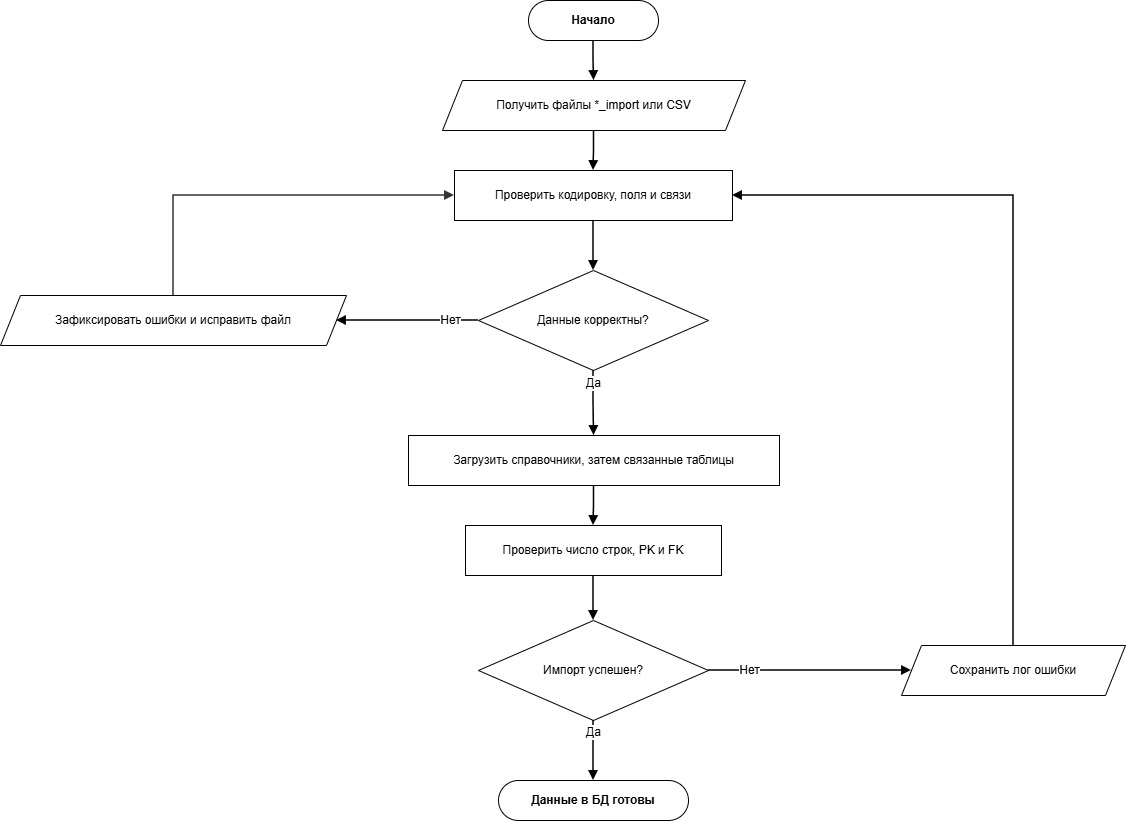

The diagram above was exported from draw.io. Its source (the exported page's mxGraphModel, read from the mxfile embedded in the PNG):
<mxGraphModel dx="1398" dy="867" grid="1" gridSize="10" guides="1" tooltips="1" connect="1" arrows="1" fold="1" page="1" pageScale="1" pageWidth="1205" pageHeight="900" math="0" shadow="0">
  <root>
    <mxCell id="0" />
    <mxCell id="1" parent="0" />
    <mxCell id="p1_s" parent="1" style="rounded=1;whiteSpace=wrap;html=1;arcSize=50;fontStyle=1;fontSize=12;" value="Начало" vertex="1">
      <mxGeometry height="40" width="130" x="568" y="40" as="geometry" />
    </mxCell>
    <mxCell id="p1_io" parent="1" style="shape=parallelogram;perimeter=parallelogramPerimeter;whiteSpace=wrap;html=1;fixedSize=1;size=20;fontSize=12;" value="Получить файлы *_import или CSV" vertex="1">
      <mxGeometry height="50" width="303" x="482" y="120" as="geometry" />
    </mxCell>
    <mxCell id="p1_p1" parent="1" style="rounded=0;whiteSpace=wrap;html=1;fontSize=12;" value="Проверить кодировку, поля и связи" vertex="1">
      <mxGeometry height="50" width="278" x="494" y="210" as="geometry" />
    </mxCell>
    <mxCell id="p1_d1" parent="1" style="rhombus;whiteSpace=wrap;html=1;fontSize=12;" value="Данные корректны?" vertex="1">
      <mxGeometry height="100" width="230" x="518" y="310" as="geometry" />
    </mxCell>
    <mxCell id="p1_ie" parent="1" style="shape=parallelogram;perimeter=parallelogramPerimeter;whiteSpace=wrap;html=1;fixedSize=1;size=20;fontSize=12;" value="Зафиксировать ошибки и исправить файл" vertex="1">
      <mxGeometry height="50" width="346" x="40" y="335" as="geometry" />
    </mxCell>
    <mxCell id="p1_p2" parent="1" style="rounded=0;whiteSpace=wrap;html=1;fontSize=12;" value="Загрузить справочники, затем связанные таблицы" vertex="1">
      <mxGeometry height="50" width="371" x="448" y="475" as="geometry" />
    </mxCell>
    <mxCell id="p1_p3" parent="1" style="rounded=0;whiteSpace=wrap;html=1;fontSize=12;" value="Проверить число строк, PK и FK" vertex="1">
      <mxGeometry height="50" width="256" x="505" y="565" as="geometry" />
    </mxCell>
    <mxCell id="p1_d2" parent="1" style="rhombus;whiteSpace=wrap;html=1;fontSize=12;" value="Импорт успешен?" vertex="1">
      <mxGeometry height="100" width="230" x="518" y="660" as="geometry" />
    </mxCell>
    <mxCell id="p1_il" parent="1" style="shape=parallelogram;perimeter=parallelogramPerimeter;whiteSpace=wrap;html=1;fixedSize=1;size=20;fontSize=12;" value="Сохранить лог ошибки" vertex="1">
      <mxGeometry height="50" width="224" x="941" y="685" as="geometry" />
    </mxCell>
    <mxCell id="p1_en" parent="1" style="rounded=1;whiteSpace=wrap;html=1;arcSize=50;fontStyle=1;fontSize=12;" value="Данные в БД готовы" vertex="1">
      <mxGeometry height="40" width="190" x="538" y="820" as="geometry" />
    </mxCell>
    <mxCell id="p1_arrow0" edge="1" parent="1" source="p1_s" style="edgeStyle=orthogonalEdgeStyle;rounded=0;curved=0;orthogonalLoop=1;jettySize=auto;html=1;endArrow=block;endFill=1;strokeWidth=1.5;fontSize=12;labelBackgroundColor=#ffffff;exitX=0.5;exitY=1;exitDx=0;exitDy=0;entryX=0.5;entryY=0;entryDx=0;entryDy=0;" target="p1_io" value="">
      <mxGeometry relative="1" as="geometry" />
    </mxCell>
    <mxCell id="p1_arrow1" edge="1" parent="1" source="p1_io" style="edgeStyle=orthogonalEdgeStyle;rounded=0;curved=0;orthogonalLoop=1;jettySize=auto;html=1;endArrow=block;endFill=1;strokeWidth=1.5;fontSize=12;labelBackgroundColor=#ffffff;exitX=0.5;exitY=1;exitDx=0;exitDy=0;entryX=0.5;entryY=0;entryDx=0;entryDy=0;" target="p1_p1" value="">
      <mxGeometry relative="1" as="geometry" />
    </mxCell>
    <mxCell id="p1_arrow2" edge="1" parent="1" source="p1_p1" style="edgeStyle=orthogonalEdgeStyle;rounded=0;curved=0;orthogonalLoop=1;jettySize=auto;html=1;endArrow=block;endFill=1;strokeWidth=1.5;fontSize=12;labelBackgroundColor=#ffffff;exitX=0.5;exitY=1;exitDx=0;exitDy=0;entryX=0.5;entryY=0;entryDx=0;entryDy=0;" target="p1_d1" value="">
      <mxGeometry relative="1" as="geometry" />
    </mxCell>
    <mxCell id="p1_arrow3" edge="1" parent="1" source="p1_d1" style="edgeStyle=orthogonalEdgeStyle;rounded=0;curved=0;orthogonalLoop=1;jettySize=auto;html=1;endArrow=block;endFill=1;strokeWidth=1.5;fontSize=12;labelBackgroundColor=#ffffff;exitX=0;exitY=0.5;exitDx=0;exitDy=0;entryX=1;entryY=0.5;entryDx=0;entryDy=0;" target="p1_ie" value="Нет">
      <mxGeometry relative="1" x="-0.6" as="geometry" />
    </mxCell>
    <mxCell id="p1_arrow4" edge="1" parent="1" source="p1_ie" style="edgeStyle=orthogonalEdgeStyle;rounded=0;curved=0;orthogonalLoop=1;jettySize=auto;html=1;endArrow=block;endFill=1;strokeColor=#333333;strokeWidth=1.5;fontSize=12;labelBackgroundColor=#ffffff;exitX=0.5;exitY=0;exitDx=0;exitDy=0;entryX=0;entryY=0.5;entryDx=0;entryDy=0;" target="p1_p1" value="">
      <mxGeometry relative="1" as="geometry" />
    </mxCell>
    <mxCell id="p1_arrow5" edge="1" parent="1" source="p1_d1" style="edgeStyle=orthogonalEdgeStyle;rounded=0;curved=0;orthogonalLoop=1;jettySize=auto;html=1;endArrow=block;endFill=1;strokeWidth=1.5;fontSize=12;labelBackgroundColor=#ffffff;exitX=0.5;exitY=1;exitDx=0;exitDy=0;entryX=0.5;entryY=0;entryDx=0;entryDy=0;" target="p1_p2" value="Да">
      <mxGeometry relative="1" x="-0.6" as="geometry" />
    </mxCell>
    <mxCell id="p1_arrow6" edge="1" parent="1" source="p1_p2" style="edgeStyle=orthogonalEdgeStyle;rounded=0;curved=0;orthogonalLoop=1;jettySize=auto;html=1;endArrow=block;endFill=1;strokeWidth=1.5;fontSize=12;labelBackgroundColor=#ffffff;exitX=0.5;exitY=1;exitDx=0;exitDy=0;entryX=0.5;entryY=0;entryDx=0;entryDy=0;" target="p1_p3" value="">
      <mxGeometry relative="1" as="geometry" />
    </mxCell>
    <mxCell id="p1_arrow7" edge="1" parent="1" source="p1_p3" style="edgeStyle=orthogonalEdgeStyle;rounded=0;curved=0;orthogonalLoop=1;jettySize=auto;html=1;endArrow=block;endFill=1;strokeWidth=1.5;fontSize=12;labelBackgroundColor=#ffffff;exitX=0.5;exitY=1;exitDx=0;exitDy=0;entryX=0.5;entryY=0;entryDx=0;entryDy=0;" target="p1_d2" value="">
      <mxGeometry relative="1" as="geometry" />
    </mxCell>
    <mxCell id="p1_arrow8" edge="1" parent="1" source="p1_d2" style="edgeStyle=orthogonalEdgeStyle;rounded=0;curved=0;orthogonalLoop=1;jettySize=auto;html=1;endArrow=block;endFill=1;strokeWidth=1.5;fontSize=12;labelBackgroundColor=#ffffff;exitX=1;exitY=0.5;exitDx=0;exitDy=0;entryX=0;entryY=0.5;entryDx=0;entryDy=0;" target="p1_il" value="Нет">
      <mxGeometry relative="1" x="-0.6" as="geometry" />
    </mxCell>
    <mxCell id="p1_arrow9" edge="1" parent="1" source="p1_il" style="edgeStyle=orthogonalEdgeStyle;rounded=0;curved=0;orthogonalLoop=1;jettySize=auto;html=1;endArrow=block;endFill=1;strokeWidth=1.5;fontSize=12;labelBackgroundColor=#ffffff;exitX=0.5;exitY=0;exitDx=0;exitDy=0;entryX=1;entryY=0.5;entryDx=0;entryDy=0;" target="p1_p1" value="">
      <mxGeometry relative="1" as="geometry" />
    </mxCell>
    <mxCell id="p1_arrow10" edge="1" parent="1" source="p1_d2" style="edgeStyle=orthogonalEdgeStyle;rounded=0;curved=0;orthogonalLoop=1;jettySize=auto;html=1;endArrow=block;endFill=1;strokeWidth=1.5;fontSize=12;labelBackgroundColor=#ffffff;exitX=0.5;exitY=1;exitDx=0;exitDy=0;entryX=0.5;entryY=0;entryDx=0;entryDy=0;" target="p1_en" value="Да">
      <mxGeometry relative="1" x="-0.6" as="geometry" />
    </mxCell>
  </root>
</mxGraphModel>